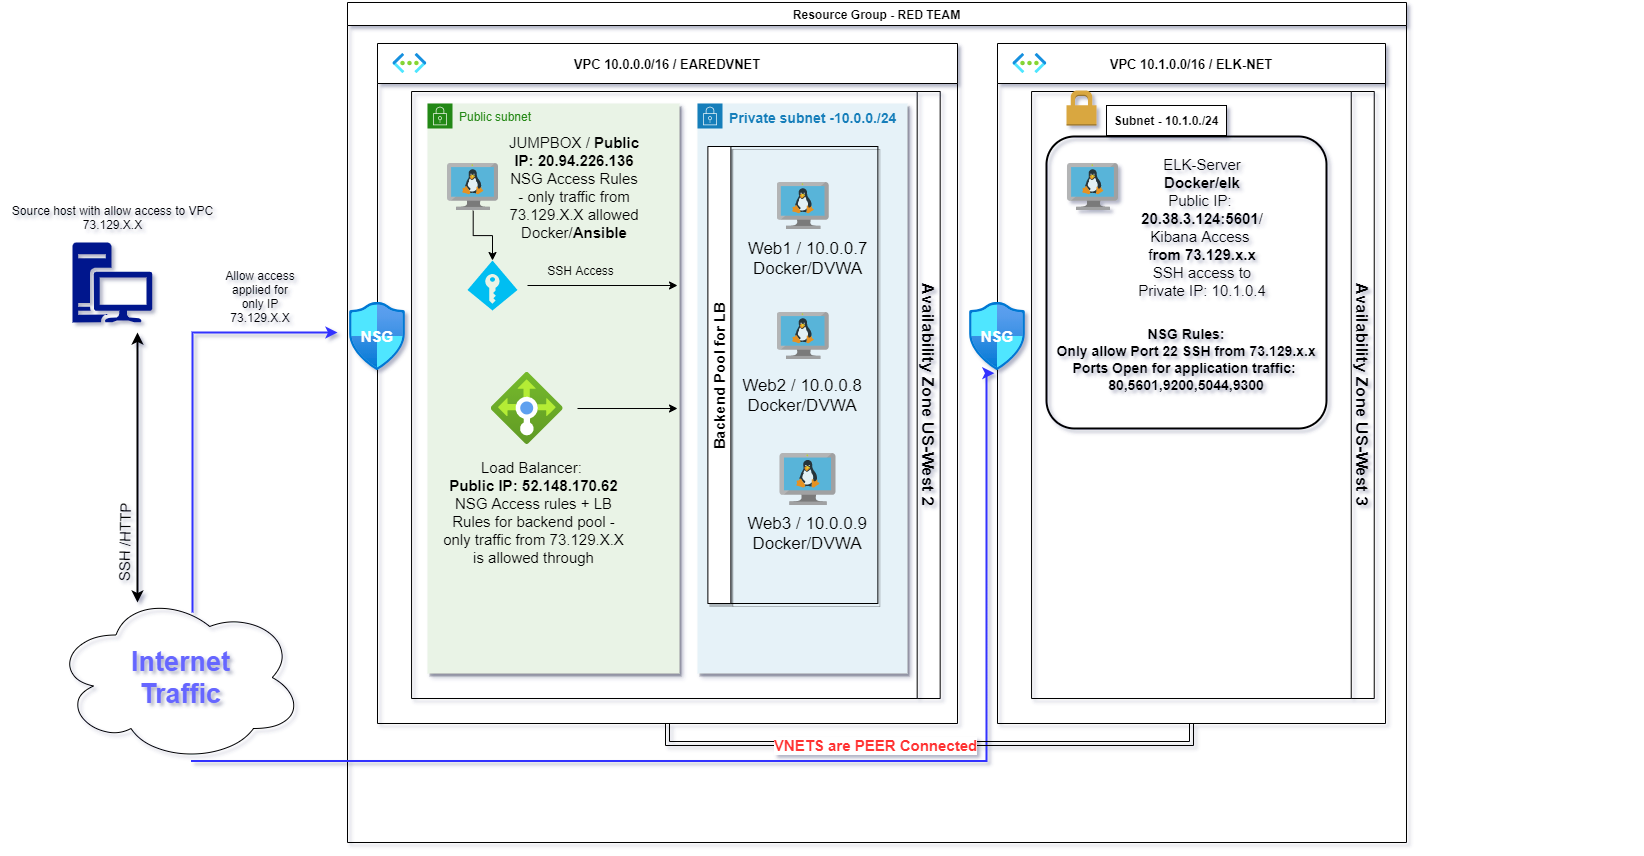

The diagram above was exported from draw.io. Its source (the exported page's mxGraphModel, read from the mxfile embedded in the PNG):
<mxGraphModel dx="-369" dy="417" grid="1" gridSize="10" guides="1" tooltips="1" connect="1" arrows="1" fold="1" page="1" pageScale="1" pageWidth="1100" pageHeight="850" math="0" shadow="0">
  <root>
    <mxCell id="0" />
    <mxCell id="1" parent="0" />
    <mxCell id="96Bh6DKdTe-xosYBah7l-27" value="&#10;&#10;&#10;&#10;&#10;&#10;&#10;&#10;&#10;NSG Rules: &#10;Only allow Port 22 SSH from 73.129.x.x&#10;Ports Open for application traffic: &#10;80,5601,9200,5044,9300" style="rounded=1;arcSize=10;dashed=0;fillColor=none;gradientColor=none;strokeWidth=2;fontStyle=1;fontSize=14;" parent="1" vertex="1">
      <mxGeometry x="2160" y="134" width="280" height="292" as="geometry" />
    </mxCell>
    <mxCell id="iXCFlWZU5v9q9pYAsPDE-84" value="" style="group" parent="1" vertex="1" connectable="0">
      <mxGeometry x="1460" y="11" width="894.13" height="740" as="geometry" />
    </mxCell>
    <mxCell id="iXCFlWZU5v9q9pYAsPDE-3" value="VPC 10.0.0.0/16 / EAREDVNET" style="swimlane;startSize=40;fontSize=13;" parent="iXCFlWZU5v9q9pYAsPDE-84" vertex="1">
      <mxGeometry x="31" y="30" width="580" height="680" as="geometry" />
    </mxCell>
    <mxCell id="etg3OZ-zRxu2b9pqXpas-10" value="Public subnet" style="points=[[0,0],[0.25,0],[0.5,0],[0.75,0],[1,0],[1,0.25],[1,0.5],[1,0.75],[1,1],[0.75,1],[0.5,1],[0.25,1],[0,1],[0,0.75],[0,0.5],[0,0.25]];outlineConnect=0;gradientColor=none;html=1;whiteSpace=wrap;fontSize=12;fontStyle=0;shape=mxgraph.aws4.group;grIcon=mxgraph.aws4.group_security_group;grStroke=0;strokeColor=#248814;fillColor=#E9F3E6;verticalAlign=top;align=left;spacingLeft=30;fontColor=#248814;dashed=0;shadow=1;" parent="iXCFlWZU5v9q9pYAsPDE-3" vertex="1">
      <mxGeometry x="50" y="60" width="252" height="570" as="geometry" />
    </mxCell>
    <mxCell id="iXCFlWZU5v9q9pYAsPDE-2" value="" style="aspect=fixed;html=1;points=[];align=center;image;fontSize=12;image=img/lib/azure2/networking/Virtual_Networks.svg;" parent="iXCFlWZU5v9q9pYAsPDE-3" vertex="1">
      <mxGeometry x="15.384615384615381" y="10" width="33.5" height="20" as="geometry" />
    </mxCell>
    <mxCell id="etg3OZ-zRxu2b9pqXpas-8" style="edgeStyle=orthogonalEdgeStyle;rounded=0;orthogonalLoop=1;jettySize=auto;html=1;entryX=0.5;entryY=0;entryDx=0;entryDy=0;entryPerimeter=0;" parent="iXCFlWZU5v9q9pYAsPDE-3" source="iXCFlWZU5v9q9pYAsPDE-73" target="iXCFlWZU5v9q9pYAsPDE-95" edge="1">
      <mxGeometry relative="1" as="geometry" />
    </mxCell>
    <mxCell id="iXCFlWZU5v9q9pYAsPDE-73" value="" style="aspect=fixed;html=1;points=[];align=center;image;fontSize=12;image=img/lib/mscae/VM_Linux.svg;" parent="iXCFlWZU5v9q9pYAsPDE-3" vertex="1">
      <mxGeometry x="70.00115384615401" y="120.00353040114362" width="51.33420233790261" height="47.22353040114372" as="geometry" />
    </mxCell>
    <mxCell id="iXCFlWZU5v9q9pYAsPDE-7" value="&lt;b&gt;&lt;font style=&quot;font-size: 14px&quot;&gt;Private subnet -10.0.0./24&lt;/font&gt;&lt;/b&gt;" style="points=[[0,0],[0.25,0],[0.5,0],[0.75,0],[1,0],[1,0.25],[1,0.5],[1,0.75],[1,1],[0.75,1],[0.5,1],[0.25,1],[0,1],[0,0.75],[0,0.5],[0,0.25]];outlineConnect=0;gradientColor=none;html=1;whiteSpace=wrap;fontSize=12;fontStyle=0;shape=mxgraph.aws4.group;grIcon=mxgraph.aws4.group_security_group;grStroke=0;strokeColor=#147EBA;fillColor=#E6F2F8;verticalAlign=top;align=left;spacingLeft=30;fontColor=#147EBA;dashed=0;shadow=1;" parent="iXCFlWZU5v9q9pYAsPDE-3" vertex="1">
      <mxGeometry x="320" y="60" width="210" height="570" as="geometry" />
    </mxCell>
    <mxCell id="etg3OZ-zRxu2b9pqXpas-25" style="edgeStyle=orthogonalEdgeStyle;rounded=0;orthogonalLoop=1;jettySize=auto;html=1;" parent="iXCFlWZU5v9q9pYAsPDE-3" edge="1">
      <mxGeometry relative="1" as="geometry">
        <mxPoint x="150" y="242" as="sourcePoint" />
        <mxPoint x="300" y="242" as="targetPoint" />
      </mxGeometry>
    </mxCell>
    <mxCell id="iXCFlWZU5v9q9pYAsPDE-95" value="" style="verticalLabelPosition=bottom;html=1;verticalAlign=top;align=center;strokeColor=none;fillColor=#00BEF2;shape=mxgraph.azure.access_control;fontSize=13;fontColor=#000000;" parent="iXCFlWZU5v9q9pYAsPDE-3" vertex="1">
      <mxGeometry x="89.99999999999997" y="217" width="50" height="50" as="geometry" />
    </mxCell>
    <mxCell id="iXCFlWZU5v9q9pYAsPDE-36" value="Availability Zone US-West 2" style="swimlane;horizontal=0;fillColor=none;rotation=-180;fontSize=17;" parent="iXCFlWZU5v9q9pYAsPDE-3" vertex="1">
      <mxGeometry x="34.06" y="48" width="528.62" height="607" as="geometry" />
    </mxCell>
    <mxCell id="iXCFlWZU5v9q9pYAsPDE-33" value="" style="aspect=fixed;html=1;points=[];align=center;image;fontSize=12;image=img/lib/mscae/VM_Linux.svg;" parent="iXCFlWZU5v9q9pYAsPDE-36" vertex="1">
      <mxGeometry x="365.6211170329672" y="91" width="51.60061346706266" height="47.47066556307512" as="geometry" />
    </mxCell>
    <mxCell id="etg3OZ-zRxu2b9pqXpas-1" value="" style="aspect=fixed;html=1;points=[];align=center;image;fontSize=12;image=img/lib/mscae/VM_Linux.svg;" parent="iXCFlWZU5v9q9pYAsPDE-36" vertex="1">
      <mxGeometry x="365.621117032967" y="221.00066556307507" width="51.60061346706266" height="47.47066556307512" as="geometry" />
    </mxCell>
    <mxCell id="iXCFlWZU5v9q9pYAsPDE-47" value="Web2 / 10.0.0.8&lt;br&gt;Docker/DVWA" style="text;html=1;strokeColor=none;fillColor=none;align=center;verticalAlign=middle;whiteSpace=wrap;rounded=0;fontSize=17;" parent="iXCFlWZU5v9q9pYAsPDE-36" vertex="1">
      <mxGeometry x="291.42615384615397" y="293.5" width="199.99999999999997" height="20" as="geometry" />
    </mxCell>
    <mxCell id="iXCFlWZU5v9q9pYAsPDE-26" value="" style="aspect=fixed;html=1;points=[];align=center;image;fontSize=12;image=img/lib/azure2/networking/Load_Balancers.svg;" parent="iXCFlWZU5v9q9pYAsPDE-36" vertex="1">
      <mxGeometry x="79.62153846153822" y="281" width="72" height="72" as="geometry" />
    </mxCell>
    <mxCell id="etg3OZ-zRxu2b9pqXpas-20" value="Load Balancer: &lt;br style=&quot;font-size: 15px&quot;&gt;&lt;b&gt;Public IP: 52.148.170.62&lt;/b&gt;&lt;br style=&quot;font-size: 15px&quot;&gt;NSG Access rules + LB Rules for backend pool - only traffic from 73.129.X.X is allowed through" style="text;html=1;strokeColor=none;fillColor=none;align=center;verticalAlign=middle;whiteSpace=wrap;rounded=0;fontSize=15;" parent="iXCFlWZU5v9q9pYAsPDE-36" vertex="1">
      <mxGeometry x="24.62" y="362" width="195.38" height="118" as="geometry" />
    </mxCell>
    <mxCell id="iXCFlWZU5v9q9pYAsPDE-63" value="&lt;font style=&quot;font-size: 15px&quot;&gt;JUMPBOX / &lt;b&gt;Public IP: 20.94.226.136&lt;/b&gt;&lt;br&gt;NSG Access Rules - only traffic from 73.129.X.X allowed&lt;br&gt;Docker/&lt;b&gt;Ansible&lt;/b&gt;&lt;br&gt;&lt;/font&gt;" style="text;html=1;strokeColor=none;fillColor=none;align=center;verticalAlign=middle;whiteSpace=wrap;rounded=0;fontSize=15;" parent="iXCFlWZU5v9q9pYAsPDE-36" vertex="1">
      <mxGeometry x="95.94" y="41" width="134.06" height="109" as="geometry" />
    </mxCell>
    <mxCell id="iXCFlWZU5v9q9pYAsPDE-78" style="edgeStyle=orthogonalEdgeStyle;rounded=0;orthogonalLoop=1;jettySize=auto;html=1;exitX=0.5;exitY=1;exitDx=0;exitDy=0;fontSize=17;" parent="iXCFlWZU5v9q9pYAsPDE-3" edge="1">
      <mxGeometry relative="1" as="geometry">
        <mxPoint x="624.8115384615384" y="332.07" as="sourcePoint" />
        <mxPoint x="624.7499999999999" y="332.07" as="targetPoint" />
      </mxGeometry>
    </mxCell>
    <mxCell id="iXCFlWZU5v9q9pYAsPDE-37" value="Web1 / 10.0.0.7&lt;br&gt;Docker/DVWA" style="text;html=1;strokeColor=none;fillColor=none;align=center;verticalAlign=middle;whiteSpace=wrap;rounded=0;fontSize=17;" parent="iXCFlWZU5v9q9pYAsPDE-3" vertex="1">
      <mxGeometry x="330.38" y="200" width="200.63" height="30" as="geometry" />
    </mxCell>
    <mxCell id="iXCFlWZU5v9q9pYAsPDE-48" value="Web3 / 10.0.0.9&lt;br&gt;Docker/DVWA" style="text;html=1;strokeColor=none;fillColor=none;align=center;verticalAlign=middle;whiteSpace=wrap;rounded=0;fontSize=17;" parent="iXCFlWZU5v9q9pYAsPDE-3" vertex="1">
      <mxGeometry x="330.3761538461537" y="480" width="199.99999999999997" height="20" as="geometry" />
    </mxCell>
    <mxCell id="iXCFlWZU5v9q9pYAsPDE-30" value="" style="aspect=fixed;html=1;points=[];align=center;image;fontSize=12;image=img/lib/mscae/VM_Linux.svg;" parent="iXCFlWZU5v9q9pYAsPDE-3" vertex="1">
      <mxGeometry x="402.51" y="410" width="56.36" height="51.85" as="geometry" />
    </mxCell>
    <mxCell id="etg3OZ-zRxu2b9pqXpas-7" value="" style="aspect=fixed;html=1;points=[];align=center;image;fontSize=12;image=img/lib/azure2/networking/Network_Security_Groups.svg;" parent="iXCFlWZU5v9q9pYAsPDE-3" vertex="1">
      <mxGeometry x="-28" y="259" width="56.00000000000001" height="68" as="geometry" />
    </mxCell>
    <mxCell id="etg3OZ-zRxu2b9pqXpas-11" value="&lt;b&gt;&lt;font color=&quot;#ffffff&quot; style=&quot;font-size: 15px&quot;&gt;NSG&lt;/font&gt;&lt;/b&gt;" style="text;html=1;strokeColor=none;fillColor=none;align=center;verticalAlign=middle;whiteSpace=wrap;rounded=0;" parent="iXCFlWZU5v9q9pYAsPDE-3" vertex="1">
      <mxGeometry x="-20" y="283" width="40" height="20" as="geometry" />
    </mxCell>
    <mxCell id="etg3OZ-zRxu2b9pqXpas-19" value="SSH Access" style="text;html=1;strokeColor=none;fillColor=none;align=center;verticalAlign=middle;whiteSpace=wrap;rounded=0;" parent="iXCFlWZU5v9q9pYAsPDE-3" vertex="1">
      <mxGeometry x="156.54" y="217" width="93.46" height="20" as="geometry" />
    </mxCell>
    <mxCell id="etg3OZ-zRxu2b9pqXpas-32" value="Backend Pool for LB" style="swimlane;horizontal=0;shadow=1;fontSize=15;" parent="iXCFlWZU5v9q9pYAsPDE-3" vertex="1">
      <mxGeometry x="330.38" y="103" width="170" height="457" as="geometry" />
    </mxCell>
    <mxCell id="iXCFlWZU5v9q9pYAsPDE-90" value="" style="group" parent="1" vertex="1" connectable="0">
      <mxGeometry x="1167" y="590" width="250" height="170" as="geometry" />
    </mxCell>
    <mxCell id="iXCFlWZU5v9q9pYAsPDE-85" value="" style="ellipse;shape=cloud;whiteSpace=wrap;html=1;fontSize=17;fontColor=#FFFFFF;fillColor=none;" parent="iXCFlWZU5v9q9pYAsPDE-90" vertex="1">
      <mxGeometry width="250" height="170" as="geometry" />
    </mxCell>
    <mxCell id="iXCFlWZU5v9q9pYAsPDE-87" value="Internet Traffic" style="text;html=1;strokeColor=none;fillColor=none;align=center;verticalAlign=middle;whiteSpace=wrap;rounded=0;fontSize=27;fontColor=#6666FF;fontStyle=1" parent="iXCFlWZU5v9q9pYAsPDE-90" vertex="1">
      <mxGeometry x="80" y="60" width="95" height="50" as="geometry" />
    </mxCell>
    <mxCell id="iXCFlWZU5v9q9pYAsPDE-91" style="edgeStyle=orthogonalEdgeStyle;rounded=0;orthogonalLoop=1;jettySize=auto;html=1;fontSize=27;fontColor=#6666FF;strokeColor=#3333FF;strokeWidth=2;" parent="1" edge="1">
      <mxGeometry relative="1" as="geometry">
        <mxPoint x="1451" y="330" as="targetPoint" />
        <Array as="points">
          <mxPoint x="1306" y="330" />
          <mxPoint x="1451" y="330" />
        </Array>
        <mxPoint x="1306" y="610" as="sourcePoint" />
      </mxGeometry>
    </mxCell>
    <mxCell id="iXCFlWZU5v9q9pYAsPDE-1" value="Resource Group - RED TEAM" style="swimlane;" parent="1" vertex="1">
      <mxGeometry x="1461" width="1059" height="840" as="geometry" />
    </mxCell>
    <mxCell id="96Bh6DKdTe-xosYBah7l-1" value="VPC 10.1.0.0/16 / ELK-NET" style="swimlane;startSize=40;fontSize=13;" parent="iXCFlWZU5v9q9pYAsPDE-1" vertex="1">
      <mxGeometry x="650" y="41" width="388" height="680" as="geometry" />
    </mxCell>
    <mxCell id="96Bh6DKdTe-xosYBah7l-3" value="" style="aspect=fixed;html=1;points=[];align=center;image;fontSize=12;image=img/lib/azure2/networking/Virtual_Networks.svg;" parent="96Bh6DKdTe-xosYBah7l-1" vertex="1">
      <mxGeometry x="15.384615384615381" y="10" width="33.5" height="20" as="geometry" />
    </mxCell>
    <mxCell id="96Bh6DKdTe-xosYBah7l-5" value="" style="aspect=fixed;html=1;points=[];align=center;image;fontSize=12;image=img/lib/mscae/VM_Linux.svg;" parent="96Bh6DKdTe-xosYBah7l-1" vertex="1">
      <mxGeometry x="70.00115384615401" y="120.00353040114362" width="51.33420233790261" height="47.22353040114372" as="geometry" />
    </mxCell>
    <mxCell id="96Bh6DKdTe-xosYBah7l-9" value="Availability Zone US-West 3" style="swimlane;horizontal=0;fillColor=none;rotation=-180;fontSize=17;" parent="96Bh6DKdTe-xosYBah7l-1" vertex="1">
      <mxGeometry x="34.06" y="48" width="342.68" height="607" as="geometry" />
    </mxCell>
    <mxCell id="96Bh6DKdTe-xosYBah7l-16" style="edgeStyle=orthogonalEdgeStyle;rounded=0;orthogonalLoop=1;jettySize=auto;html=1;exitX=0.5;exitY=1;exitDx=0;exitDy=0;fontSize=17;" parent="96Bh6DKdTe-xosYBah7l-1" edge="1">
      <mxGeometry relative="1" as="geometry">
        <mxPoint x="624.8115384615384" y="332.07" as="sourcePoint" />
        <mxPoint x="624.7499999999999" y="332.07" as="targetPoint" />
      </mxGeometry>
    </mxCell>
    <mxCell id="96Bh6DKdTe-xosYBah7l-20" value="" style="aspect=fixed;html=1;points=[];align=center;image;fontSize=12;image=img/lib/azure2/networking/Network_Security_Groups.svg;" parent="96Bh6DKdTe-xosYBah7l-1" vertex="1">
      <mxGeometry x="-28" y="259" width="56.00000000000001" height="68" as="geometry" />
    </mxCell>
    <mxCell id="96Bh6DKdTe-xosYBah7l-21" value="&lt;b&gt;&lt;font color=&quot;#ffffff&quot; style=&quot;font-size: 15px&quot;&gt;NSG&lt;/font&gt;&lt;/b&gt;" style="text;html=1;strokeColor=none;fillColor=none;align=center;verticalAlign=middle;whiteSpace=wrap;rounded=0;" parent="96Bh6DKdTe-xosYBah7l-1" vertex="1">
      <mxGeometry x="-20" y="283" width="40" height="20" as="geometry" />
    </mxCell>
    <mxCell id="96Bh6DKdTe-xosYBah7l-24" value="&lt;font style=&quot;font-size: 15px&quot;&gt;ELK-Server&lt;br&gt;&lt;b&gt;Docker/elk&lt;/b&gt;&lt;br&gt;Public IP:&amp;nbsp;&lt;br&gt;&lt;b&gt;20.38.3.124:5601&lt;/b&gt;/&lt;br&gt;Kibana Access &lt;br&gt;f&lt;b&gt;rom 73.129.x.x&lt;/b&gt;&lt;br&gt;SSH access to&lt;br&gt;Private IP: 10.1.0.4&lt;br&gt;&lt;/font&gt;" style="text;html=1;strokeColor=none;fillColor=none;align=center;verticalAlign=middle;whiteSpace=wrap;rounded=0;fontSize=15;" parent="96Bh6DKdTe-xosYBah7l-1" vertex="1">
      <mxGeometry x="125.4" y="99" width="160" height="169" as="geometry" />
    </mxCell>
    <mxCell id="etg3OZ-zRxu2b9pqXpas-16" value="" style="endArrow=classic;startArrow=classic;html=1;strokeWidth=2;" parent="1" edge="1">
      <mxGeometry width="50" height="50" relative="1" as="geometry">
        <mxPoint x="1251" y="330" as="sourcePoint" />
        <mxPoint x="1251" y="600" as="targetPoint" />
      </mxGeometry>
    </mxCell>
    <mxCell id="etg3OZ-zRxu2b9pqXpas-17" value="" style="aspect=fixed;pointerEvents=1;shadow=0;dashed=0;html=1;strokeColor=none;labelPosition=center;verticalLabelPosition=bottom;verticalAlign=top;align=center;fillColor=#00188D;shape=mxgraph.mscae.enterprise.workstation_client" parent="1" vertex="1">
      <mxGeometry x="1185.95" y="240" width="80" height="80" as="geometry" />
    </mxCell>
    <mxCell id="etg3OZ-zRxu2b9pqXpas-18" value="Allow access applied for only IP 73.129.X.X" style="text;html=1;strokeColor=none;fillColor=none;align=center;verticalAlign=middle;whiteSpace=wrap;rounded=0;" parent="1" vertex="1">
      <mxGeometry x="1335.95" y="260" width="76" height="68" as="geometry" />
    </mxCell>
    <mxCell id="etg3OZ-zRxu2b9pqXpas-21" value="Source host with allow access to VPC&lt;br&gt;73.129.X.X" style="text;html=1;align=center;verticalAlign=middle;resizable=0;points=[];autosize=1;strokeColor=none;" parent="1" vertex="1">
      <mxGeometry x="1115.95" y="200" width="220" height="30" as="geometry" />
    </mxCell>
    <mxCell id="etg3OZ-zRxu2b9pqXpas-24" value="" style="edgeStyle=orthogonalEdgeStyle;rounded=0;orthogonalLoop=1;jettySize=auto;html=1;" parent="1" edge="1">
      <mxGeometry relative="1" as="geometry">
        <mxPoint x="1691" y="406" as="sourcePoint" />
        <mxPoint x="1791" y="406" as="targetPoint" />
      </mxGeometry>
    </mxCell>
    <mxCell id="etg3OZ-zRxu2b9pqXpas-26" value="SSH /HTTP" style="text;html=1;strokeColor=none;fillColor=none;align=center;verticalAlign=middle;whiteSpace=wrap;rounded=0;shadow=1;fontSize=15;rotation=-89;" parent="1" vertex="1">
      <mxGeometry x="1185.95" y="530" width="104.91" height="20" as="geometry" />
    </mxCell>
    <mxCell id="96Bh6DKdTe-xosYBah7l-28" value="" style="dashed=0;html=1;shape=mxgraph.aws3.permissions;fillColor=#D9A741;gradientColor=none;dashed=0;" parent="1" vertex="1">
      <mxGeometry x="2180" y="88" width="30" height="35" as="geometry" />
    </mxCell>
    <mxCell id="96Bh6DKdTe-xosYBah7l-29" value="&lt;b&gt;Subnet - 10.1.0./24&lt;/b&gt;" style="rounded=0;whiteSpace=wrap;html=1;" parent="1" vertex="1">
      <mxGeometry x="2220" y="103" width="120" height="30" as="geometry" />
    </mxCell>
    <mxCell id="96Bh6DKdTe-xosYBah7l-32" style="edgeStyle=orthogonalEdgeStyle;rounded=0;orthogonalLoop=1;jettySize=auto;html=1;exitX=0.55;exitY=0.95;exitDx=0;exitDy=0;exitPerimeter=0;entryX=0.444;entryY=0.937;entryDx=0;entryDy=0;entryPerimeter=0;strokeColor=#3333FF;strokeWidth=2;" parent="1" edge="1">
      <mxGeometry relative="1" as="geometry">
        <mxPoint x="1304.5" y="758.5" as="sourcePoint" />
        <mxPoint x="2107.864" y="370.716" as="targetPoint" />
        <Array as="points">
          <mxPoint x="2100" y="759" />
          <mxPoint x="2100" y="371" />
        </Array>
      </mxGeometry>
    </mxCell>
    <mxCell id="96Bh6DKdTe-xosYBah7l-34" style="edgeStyle=orthogonalEdgeStyle;rounded=0;orthogonalLoop=1;jettySize=auto;html=1;exitX=0.5;exitY=1;exitDx=0;exitDy=0;entryX=0.5;entryY=1;entryDx=0;entryDy=0;fontSize=14;shape=link;" parent="1" source="iXCFlWZU5v9q9pYAsPDE-3" target="96Bh6DKdTe-xosYBah7l-1" edge="1">
      <mxGeometry relative="1" as="geometry" />
    </mxCell>
    <mxCell id="96Bh6DKdTe-xosYBah7l-35" value="VNETS are PEER Connected" style="edgeLabel;html=1;align=center;verticalAlign=middle;resizable=0;points=[];fontSize=15;fontColor=#FF3333;fontStyle=1" parent="96Bh6DKdTe-xosYBah7l-34" vertex="1" connectable="0">
      <mxGeometry x="-0.1911" y="-1" relative="1" as="geometry">
        <mxPoint x="-1" as="offset" />
      </mxGeometry>
    </mxCell>
  </root>
</mxGraphModel>